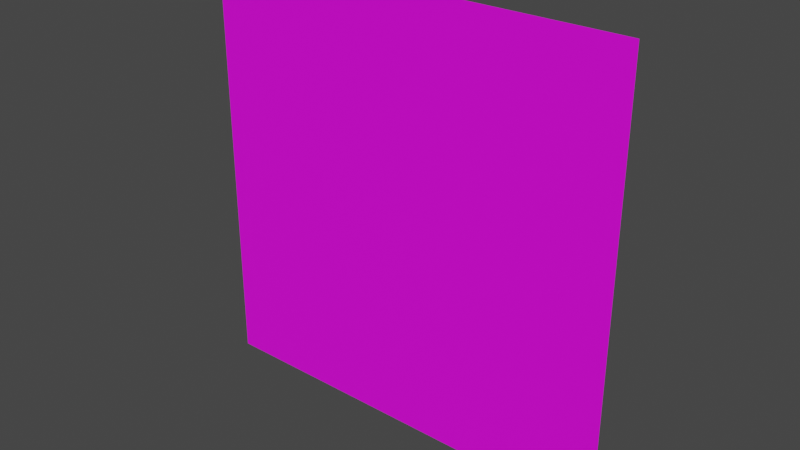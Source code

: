# Source: quad.blend  (saved by Blender 2.80.75; exported with 4.5.12 LTS)
import bpy
from mathutils import Matrix  # noqa: F401  (used for matrix-valued properties, if any)

bpy.ops.wm.read_factory_settings(use_empty=True)
scene = bpy.context.scene
scene.name = 'Scene'

# ---- collections
col_collection = bpy.data.collections.new('Collection'); scene.collection.children.link(col_collection)

# ---- images (referenced by path relative to the original .blend; pixels are not part of the script)
import os
ASSET_DIR = os.environ.get("B2B_ASSET_DIR", "")  # directory of the original .blend (textures are referenced by path, not embedded)
HERE = os.path.dirname(os.path.abspath(__file__))  # packed textures are extracted next to this script under _unpacked/

def load_image(name, relpath, width, height, colorspace="sRGB"):
    """Load a texture the original file referenced (path relative to the .blend, or extracted next to this script)."""
    p = next((c for c in (os.path.join(HERE, relpath), os.path.join(ASSET_DIR, relpath)) if relpath and os.path.exists(c)), "")
    if p:
        img = bpy.data.images.load(p, check_existing=True)
        img.name = name
    else:  # same state as the original file: an image datablock whose file is absent (Cycles renders it pink)
        img = bpy.data.images.new(name, width, height)
        img.source = "FILE"
        img.filepath = "//" + (relpath or name)
    img.colorspace_settings.name = colorspace
    return img
img_void_png = load_image('void.png', 'void.png', 1024, 1024, 'sRGB')

# ---- materials (node trees are filled in below, after node groups)
mat_material_001 = bpy.data.materials.new('Material.001')
mat_material_001.use_transparent_shadow = False

# ---- material node trees
mat_material_001.use_nodes = True; mat_material_001.node_tree.nodes.clear()
_N = mat_material_001.node_tree.nodes; _L = mat_material_001.node_tree.links
n0 = _N.new('ShaderNodeOutputMaterial'); n0.name = 'Material Output'; n0.location = (300, 300)
n1 = _N.new('ShaderNodeBsdfPrincipled'); n1.name = 'Principled BSDF'; n1.location = (10, 300)
n1.distribution = 'GGX'
n1.subsurface_method = 'BURLEY'
n1.inputs[3].default_value = 1.45
n1.inputs[27].default_value = (0.0, 0.0, 0.0, 1.0)
n1.inputs[28].default_value = 1.0
n2 = _N.new('ShaderNodeTexImage'); n2.name = 'Image Texture'; n2.location = (-280, 280)
n2.image = img_void_png
_L.new(n1.outputs[0], n0.inputs[0])
_L.new(n2.outputs[0], n1.inputs[0])
n0.is_active_output = True

# ---- world
world_world = bpy.data.worlds.new('World'); scene.world = world_world
world_world.use_nodes = True; world_world.node_tree.nodes.clear()
_N = world_world.node_tree.nodes; _L = world_world.node_tree.links
n0 = _N.new('ShaderNodeOutputWorld'); n0.name = 'World Output'; n0.location = (300, 300)
n1 = _N.new('ShaderNodeBackground'); n1.name = 'Background'; n1.location = (10, 300)
n1.inputs[0].default_value = (0.05088, 0.05088, 0.05088, 1.0)
_L.new(n1.outputs[0], n0.inputs[0])
n0.is_active_output = True
world_world.color = (0.05088, 0.05088, 0.05088)
world_world.use_sun_shadow = False
world_world.sun_shadow_jitter_overblur = 0.0

# ---- meshes
me_plane = bpy.data.meshes.new('Plane')
me_plane.from_pydata([(-1.0, -1.0, 0.0), (1.0, -1.0, 0.0), (-1.0, 1.0, 0.0), (1.0, 1.0, 0.0)], [], [(0, 1, 3, 2)])
_uv = me_plane.uv_layers.new(name='UVMap')
_uv.uv.foreach_set('vector', [0.0, 0.0, 1.0, 0.0, 1.0, 1.0, 0.0, 1.0])
me_plane.materials.append(mat_material_001)
me_plane.use_remesh_preserve_volume = False
me_plane.use_remesh_preserve_attributes = False
me_plane.use_mirror_vertex_groups = False
me_plane.update()

# ---- objects
ob_plane = bpy.data.objects.new('Plane', me_plane)

# ---- transforms, parenting, visibility, modifiers, constraints
ob_plane.location = (0.0, 0.0, 0.0)
ob_plane.rotation_euler = (-1.571, 1.571, 0.0)
ob_plane.scale = (0.5, 0.5, 0.5)
ob_plane.lineart.crease_threshold = 0.0

# ---- collection membership
col_collection.objects.link(ob_plane)

# ---- scene / render settings (as saved in the file)
scene.frame_start = 1; scene.frame_end = 250; scene.frame_set(1)
scene.render.engine = 'BLENDER_EEVEE_NEXT'
scene.cycles.use_denoising = False
scene.cycles.samples = 128
scene.cycles.sampling_pattern = 'TABULATED_SOBOL'
scene.cycles.use_adaptive_sampling = False
scene.cycles.use_light_tree = False
scene.view_settings.view_transform = 'Filmic'
bpy.context.view_layer.update()

# ---- added for rendering (the .blend has no active camera and no usable light): camera, sun
cam_auto = bpy.data.cameras.new('AutoCamera')
cam_auto.lens = 50.0
cam_auto.sensor_width = 36.0
cam_auto.clip_end = 1000.0
ob_auto_camera = bpy.data.objects.new('AutoCamera', cam_auto)
scene.collection.objects.link(ob_auto_camera)
ob_auto_camera.location = (1.30847, -1.57016, 1.04677)
ob_auto_camera.rotation_euler = (1.09748, -7.21219e-08, 0.694738)
scene.camera = ob_auto_camera
light_auto_sun = bpy.data.lights.new('AutoSun', 'SUN')
light_auto_sun.energy = 3.0
light_auto_sun.angle = 0.0523599
ob_auto_sun = bpy.data.objects.new('AutoSun', light_auto_sun)
scene.collection.objects.link(ob_auto_sun)
ob_auto_sun.rotation_euler = (0.872665, 0.174533, 0.523599)
bpy.context.view_layer.update()
